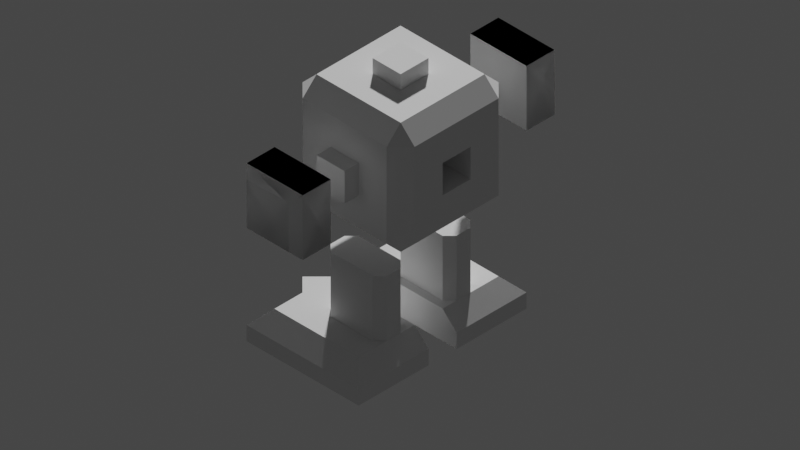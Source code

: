# Source: ddr-robot.blend  (saved by Blender 3.5.10; exported with 4.5.12 LTS)
import bpy
from mathutils import Matrix  # noqa: F401  (used for matrix-valued properties, if any)

bpy.ops.wm.read_factory_settings(use_empty=True)
scene = bpy.context.scene
scene.name = 'Scene'

# ---- collections
col_collection = bpy.data.collections.new('Collection'); scene.collection.children.link(col_collection)

# ---- world
world_world = bpy.data.worlds.new('World'); scene.world = world_world
world_world.use_nodes = True; world_world.node_tree.nodes.clear()
_N = world_world.node_tree.nodes; _L = world_world.node_tree.links
n0 = _N.new('ShaderNodeOutputWorld'); n0.name = 'World Output'; n0.location = (300, 300)
n1 = _N.new('ShaderNodeBackground'); n1.name = 'Background'; n1.location = (10, 300)
n1.inputs[0].default_value = (0.05088, 0.05088, 0.05088, 1.0)
_L.new(n1.outputs[0], n0.inputs[0])
n0.is_active_output = True
world_world.color = (0.05088, 0.05088, 0.05088)
world_world.use_sun_shadow = False
world_world.sun_shadow_jitter_overblur = 0.0

# ---- cameras
cam_camera_001 = bpy.data.cameras.new('Camera.001')
cam_camera_001.type = 'ORTHO'
cam_camera_001.ortho_scale = 10.1

# ---- meshes
me_cube_001 = bpy.data.meshes.new('Cube.001')
me_cube_001.from_pydata([(-0.25, -0.25, -1.0), (-0.25, -1.0, -0.25), (-1.0, -0.25, -0.25), (-0.25, -1.0, 0.25), (-0.25, -0.25, 1.0), (-1.0, -0.25, 0.25), (-0.25, 0.25, -1.0), (-1.0, 0.25, -0.25), (-0.25, 1.0, -0.25), (-0.25, 0.25, 1.0), (-0.25, 1.0, 0.25), (-1.0, 0.25, 0.25), (0.25, -0.25, -1.0), (1.0, -0.75, -0.75), (0.25, -1.0, -0.25), (0.25, -0.25, 1.0), (0.25, -1.0, 0.25), (1.0, -0.75, 0.75), (0.25, 0.25, -1.0), (0.25, 1.0, -0.25), (1.0, 0.75, -0.75), (0.25, 0.25, 1.0), (1.0, 0.75, 0.75), (0.25, 1.0, 0.25), (-0.75, 1.0, 0.75), (-0.75, 1.0, -0.75), (0.75, 1.0, -0.75), (0.75, 1.0, 0.75), (-0.25, 1.25, 0.25), (-0.25, 1.25, -0.25), (0.25, 1.25, -0.25), (0.25, 1.25, 0.25), (-0.75, -1.0, -0.75), (-0.75, -1.0, 0.75), (0.75, -1.0, 0.75), (0.75, -1.0, -0.75), (-0.25, -1.25, -0.25), (-0.25, -1.25, 0.25), (0.25, -1.25, 0.25), (0.25, -1.25, -0.25), (-0.75, -0.75, 1.0), (-0.75, 0.75, 1.0), (0.75, 0.75, 1.0), (0.75, -0.75, 1.0), (-0.25, -0.25, 1.25), (-0.25, 0.25, 1.25), (0.25, 0.25, 1.25), (0.25, -0.25, 1.25), (-0.75, 0.75, -1.0), (-0.75, -0.75, -1.0), (0.75, 0.75, -1.0), (0.75, -0.75, -1.0), (-0.25, 0.25, -1.25), (-0.25, -0.25, -1.25), (0.25, 0.25, -1.25), (0.25, -0.25, -1.25), (-1.0, -0.75, -0.75), (-1.0, 0.75, -0.75), (-1.0, -0.75, 0.75), (-1.0, 0.75, 0.75), (1.0, -0.25, -0.25), (1.0, 0.25, -0.25), (1.0, -0.25, 0.25), (1.0, 0.25, 0.25)], [], [(14, 16, 38, 39), (17, 62, 63, 22), (4, 15, 47, 44), (5, 11, 63, 62), (10, 23, 31, 28), (49, 32, 56), (33, 40, 58), (48, 57, 25), (41, 24, 59), (51, 13, 35), (43, 34, 17), (50, 26, 20), (42, 22, 27), (48, 49, 56, 57), (32, 33, 58, 56), (40, 41, 59, 58), (24, 25, 57, 59), (50, 48, 25, 26), (41, 42, 27, 24), (22, 20, 26, 27), (51, 50, 20, 13), (42, 43, 17, 22), (34, 35, 13, 17), (49, 51, 35, 32), (43, 40, 33, 34), (10, 8, 25, 24), (8, 19, 26, 25), (23, 10, 24, 27), (19, 23, 27, 26), (29, 28, 31, 30), (8, 10, 28, 29), (23, 19, 30, 31), (19, 8, 29, 30), (1, 3, 33, 32), (16, 14, 35, 34), (14, 1, 32, 35), (3, 16, 34, 33), (39, 38, 37, 36), (1, 14, 39, 36), (3, 1, 36, 37), (16, 3, 37, 38), (18, 12, 55, 54), (4, 9, 41, 40), (9, 21, 42, 41), (21, 15, 43, 42), (15, 4, 40, 43), (46, 45, 44, 47), (21, 9, 45, 46), (15, 21, 46, 47), (9, 4, 44, 45), (6, 0, 49, 48), (18, 6, 48, 50), (12, 18, 50, 51), (0, 12, 51, 49), (52, 54, 55, 53), (0, 6, 52, 53), (12, 0, 53, 55), (6, 18, 54, 52), (2, 7, 57, 56), (5, 2, 56, 58), (11, 5, 58, 59), (7, 11, 59, 57), (22, 63, 61, 20), (7, 2, 60, 61), (11, 7, 61, 63), (2, 5, 62, 60), (20, 61, 60, 13), (13, 60, 62, 17)])
_uv = me_cube_001.uv_layers.new(name='UVMap')
_uv.uv.foreach_set('vector', [0.4688, 0.8438, 0.5312, 0.8438, 0.5312, 0.8438, 0.4688, 0.8438, 0.5937, 0.7188, 0.5312, 0.09375, 0.5312, 0.1562, 0.5938, 0.5312, 0.7812, 0.6563, 0.7188, 0.6562, 0.7188, 0.6562, 0.7812, 0.6563, 0.5312, 0.09375, 0.5312, 0.1562, 0.5312, 0.1562, 0.5312, 0.09375, 0.5312, 0.3438, 0.5312, 0.4063, 0.5312, 0.4063, 0.5312, 0.3438, 0.1562, 0.7188, 0.1562, 0.75, 0.125, 0.7188, 0.5938, 0.0, 0.625, 0.03125, 0.5938, 0.03125, 0.1562, 0.5312, 0.125, 0.5312, 0.1562, 0.5, 0.625, 0.2188, 0.5938, 0.25, 0.5937, 0.2188, 0.3438, 0.7188, 0.375, 0.7188, 0.3438, 0.75, 0.625, 0.7812, 0.5938, 0.7813, 0.5938, 0.75, 0.3438, 0.5312, 0.3438, 0.5, 0.375, 0.5312, 0.625, 0.4688, 0.5938, 0.5, 0.5937, 0.4688, 0.1562, 0.5312, 0.1562, 0.7188, 0.125, 0.7188, 0.125, 0.5312, 0.4062, 0.0, 0.5938, 0.0, 0.5938, 0.03125, 0.4063, 0.03125, 0.625, 0.03125, 0.625, 0.2188, 0.5937, 0.2188, 0.5938, 0.03125, 0.5938, 0.2812, 0.4063, 0.2812, 0.4063, 0.2188, 0.5937, 0.2188, 0.3438, 0.5312, 0.1562, 0.5312, 0.1562, 0.5, 0.3438, 0.5, 0.625, 0.2812, 0.625, 0.4688, 0.5937, 0.4688, 0.5938, 0.2812, 0.5938, 0.5312, 0.4063, 0.5312, 0.4063, 0.4688, 0.5937, 0.4688, 0.3438, 0.7188, 0.3438, 0.5312, 0.4063, 0.5312, 0.4063, 0.7188, 0.6563, 0.5312, 0.6562, 0.7188, 0.5937, 0.7188, 0.5938, 0.5312, 0.5938, 0.7813, 0.4063, 0.7813, 0.4063, 0.7188, 0.5937, 0.7188, 0.1562, 0.7188, 0.3438, 0.7188, 0.3438, 0.75, 0.1562, 0.75, 0.625, 0.7812, 0.625, 0.9688, 0.5937, 0.9688, 0.5938, 0.7813, 0.5312, 0.3438, 0.4688, 0.3438, 0.4063, 0.2812, 0.5938, 0.2812, 0.4688, 0.3438, 0.4688, 0.4062, 0.4063, 0.4688, 0.4063, 0.2812, 0.5312, 0.4063, 0.5312, 0.3438, 0.5938, 0.2812, 0.5937, 0.4688, 0.4688, 0.4062, 0.5312, 0.4063, 0.5937, 0.4688, 0.4063, 0.4688, 0.4688, 0.3438, 0.5312, 0.3438, 0.5312, 0.4063, 0.4688, 0.4062, 0.4688, 0.3438, 0.5312, 0.3438, 0.5312, 0.3438, 0.4688, 0.3438, 0.5312, 0.4063, 0.4688, 0.4062, 0.4688, 0.4062, 0.5312, 0.4063, 0.4688, 0.4062, 0.4688, 0.3438, 0.4688, 0.3438, 0.4688, 0.4062, 0.4688, 0.9062, 0.5312, 0.9062, 0.5937, 0.9688, 0.4063, 0.9688, 0.5312, 0.8438, 0.4688, 0.8438, 0.4063, 0.7813, 0.5938, 0.7813, 0.4688, 0.8438, 0.4688, 0.9062, 0.4063, 0.9688, 0.4063, 0.7813, 0.5312, 0.9062, 0.5312, 0.8438, 0.5938, 0.7813, 0.5937, 0.9688, 0.4688, 0.8438, 0.5312, 0.8438, 0.5312, 0.9062, 0.4688, 0.9062, 0.4688, 0.9062, 0.4688, 0.8438, 0.4688, 0.8438, 0.4688, 0.9062, 0.5312, 0.9062, 0.4688, 0.9062, 0.4688, 0.9062, 0.5312, 0.9062, 0.5312, 0.8438, 0.5312, 0.9062, 0.5312, 0.9062, 0.5312, 0.8438, 0.2813, 0.5938, 0.2813, 0.6563, 0.2813, 0.6563, 0.2813, 0.5938, 0.7812, 0.6563, 0.7813, 0.5938, 0.8438, 0.5312, 0.8438, 0.7188, 0.7813, 0.5938, 0.7188, 0.5938, 0.6563, 0.5312, 0.8438, 0.5312, 0.7188, 0.5938, 0.7188, 0.6562, 0.6562, 0.7188, 0.6563, 0.5312, 0.7188, 0.6562, 0.7812, 0.6563, 0.8438, 0.7188, 0.6562, 0.7188, 0.7188, 0.5938, 0.7813, 0.5938, 0.7812, 0.6563, 0.7188, 0.6562, 0.7188, 0.5938, 0.7813, 0.5938, 0.7813, 0.5938, 0.7188, 0.5938, 0.7188, 0.6562, 0.7188, 0.5938, 0.7188, 0.5938, 0.7188, 0.6562, 0.7813, 0.5938, 0.7812, 0.6563, 0.7812, 0.6563, 0.7813, 0.5938, 0.2188, 0.5938, 0.2188, 0.6562, 0.1562, 0.7188, 0.1562, 0.5312, 0.2813, 0.5938, 0.2188, 0.5938, 0.1562, 0.5312, 0.3438, 0.5312, 0.2813, 0.6563, 0.2813, 0.5938, 0.3438, 0.5312, 0.3438, 0.7188, 0.2188, 0.6562, 0.2813, 0.6563, 0.3438, 0.7188, 0.1562, 0.7188, 0.2188, 0.5938, 0.2813, 0.5938, 0.2813, 0.6563, 0.2188, 0.6562, 0.2188, 0.6562, 0.2188, 0.5938, 0.2188, 0.5938, 0.2188, 0.6562, 0.2813, 0.6563, 0.2188, 0.6562, 0.2188, 0.6562, 0.2813, 0.6563, 0.2188, 0.5938, 0.2813, 0.5938, 0.2813, 0.5938, 0.2188, 0.5938, 0.4688, 0.09375, 0.4688, 0.1562, 0.4063, 0.2188, 0.4063, 0.03125, 0.5312, 0.09375, 0.4688, 0.09375, 0.4063, 0.03125, 0.5938, 0.03125, 0.5312, 0.1562, 0.5312, 0.09375, 0.5938, 0.03125, 0.5937, 0.2188, 0.4688, 0.1562, 0.5312, 0.1562, 0.5937, 0.2188, 0.4063, 0.2188, 0.5938, 0.5312, 0.5312, 0.1562, 0.4688, 0.1562, 0.4063, 0.5312, 0.4688, 0.1562, 0.4688, 0.09375, 0.4688, 0.09375, 0.4688, 0.1562, 0.5312, 0.1562, 0.4688, 0.1562, 0.4688, 0.1562, 0.5312, 0.1562, 0.4688, 0.09375, 0.5312, 0.09375, 0.5312, 0.09375, 0.4688, 0.09375, 0.4063, 0.5312, 0.4688, 0.1562, 0.4688, 0.09375, 0.4063, 0.7188, 0.4063, 0.7188, 0.4688, 0.09375, 0.5312, 0.09375, 0.5937, 0.7188])
me_cube_001.update()
me_cube_002 = bpy.data.meshes.new('Cube.002')
me_cube_002.from_pydata([(-0.375, -0.25, -0.5), (-0.5, -0.125, -0.5), (-0.5, -0.125, 0.5), (-0.375, -0.25, 0.5), (-0.5, 0.125, -0.5), (-0.375, 0.25, -0.5), (-0.375, 0.25, 0.5), (-0.5, 0.125, 0.5), (0.5, -0.125, -0.5), (0.375, -0.25, -0.5), (0.375, -0.25, 0.5), (0.5, -0.125, 0.5), (0.375, 0.25, -0.5), (0.5, 0.125, -0.5), (0.5, 0.125, 0.5), (0.375, 0.25, 0.5)], [], [(9, 10, 3, 0), (13, 14, 11, 8), (14, 15, 6, 7, 2, 3, 10, 11), (1, 2, 7, 4), (5, 6, 15, 12), (0, 3, 2, 1), (6, 5, 4, 7), (14, 13, 12, 15), (10, 9, 8, 11), (4, 5, 12, 13, 8, 9, 0, 1)])
_uv = me_cube_002.uv_layers.new(name='UVMap')
_uv.uv.foreach_set('vector', [0.375, 0.7812, 0.625, 0.7812, 0.625, 0.9688, 0.375, 0.9688, 0.375, 0.5625, 0.625, 0.5625, 0.625, 0.6875, 0.375, 0.6875, 0.625, 0.5625, 0.6562, 0.5, 0.8438, 0.5, 0.875, 0.5625, 0.875, 0.6875, 0.8438, 0.75, 0.6562, 0.75, 0.625, 0.6875, 0.375, 0.0625, 0.625, 0.0625, 0.625, 0.1875, 0.375, 0.1875, 0.375, 0.2812, 0.625, 0.2812, 0.625, 0.4688, 0.375, 0.4688, 0.375, 0.0, 0.625, 0.0, 0.625, 0.0625, 0.375, 0.0625, 0.625, 0.2812, 0.375, 0.2812, 0.375, 0.1875, 0.625, 0.1875, 0.625, 0.5625, 0.375, 0.5625, 0.375, 0.4688, 0.625, 0.4688, 0.625, 0.7812, 0.375, 0.7812, 0.375, 0.6875, 0.625, 0.6875, 0.125, 0.5625, 0.1562, 0.5, 0.3438, 0.5, 0.375, 0.5625, 0.375, 0.6875, 0.3438, 0.75, 0.1562, 0.75, 0.125, 0.6875])
me_cube_002.update()
me_cube_005 = bpy.data.meshes.new('Cube.005')
me_cube_005.from_pydata([(-1.25, -0.5, 0.0), (-1.25, 0.75, 0.0), (0.75, -0.5, 0.0), (0.75, 0.75, 0.0), (-1.0, -0.5, 0.5), (-1.25, -0.5, 0.25), (-1.0, 0.5, 0.5), (-1.25, 0.75, 0.25), (0.75, -0.5, 0.25), (0.5, -0.5, 0.5), (0.5, 0.5, 0.5), (0.75, 0.75, 0.25)], [], [(10, 6, 4, 9), (3, 11, 8, 2), (0, 5, 7, 1), (1, 3, 2, 0), (1, 7, 11, 3), (4, 6, 7, 5), (6, 10, 11, 7), (10, 9, 8, 11), (2, 8, 9, 4, 5, 0)])
_uv = me_cube_005.uv_layers.new(name='UVMap')
_uv.uv.foreach_set('vector', [0.6562, 0.55, 0.8438, 0.55, 0.8438, 0.75, 0.6562, 0.75, 0.375, 0.5, 0.5, 0.5, 0.5, 0.75, 0.375, 0.75, 0.375, 0.0, 0.5, 0.0, 0.5, 0.25, 0.375, 0.25, 0.125, 0.5, 0.375, 0.5, 0.375, 0.75, 0.125, 0.75, 0.375, 0.25, 0.5, 0.25, 0.5, 0.5, 0.375, 0.5, 0.625, 0.0, 0.625, 0.2, 0.5, 0.25, 0.5, 0.0, 0.625, 0.2812, 0.625, 0.4688, 0.5, 0.5, 0.5, 0.25, 0.6562, 0.55, 0.6562, 0.75, 0.5, 0.75, 0.5, 0.5, 0.375, 0.75, 0.5, 0.75, 0.625, 0.7812, 0.625, 0.9688, 0.5, 1.0, 0.375, 1.0])
me_cube_005.update()
me_cube_007 = bpy.data.meshes.new('Cube.007')
me_cube_007.from_pydata([(-0.5, -0.5, -0.5), (-0.5, -0.5, 0.5), (0.5, -0.5, -0.5), (0.5, -0.5, 0.5), (-0.375, 0.125, -0.375), (-0.5, 0.0, -0.5), (-0.375, 0.125, 0.375), (-0.5, 0.0, 0.5), (0.375, 0.125, -0.375), (0.5, 0.0, -0.5), (0.5, 0.0, 0.5), (0.375, 0.125, 0.375)], [], [(4, 6, 11, 8), (10, 7, 1, 3), (2, 3, 1, 0), (0, 1, 7, 5), (9, 10, 3, 2), (6, 4, 5, 7), (9, 5, 4, 8), (7, 10, 11, 6), (10, 9, 8, 11), (5, 9, 2, 0)])
_uv = me_cube_007.uv_layers.new(name='UVMap')
_uv.uv.foreach_set('vector', [0.4063, 0.2812, 0.5938, 0.2812, 0.5937, 0.4688, 0.4063, 0.4688, 0.625, 0.5625, 0.875, 0.5625, 0.875, 0.75, 0.625, 0.75, 0.375, 0.75, 0.625, 0.75, 0.625, 1.0, 0.375, 1.0, 0.375, 0.0, 0.625, 0.0, 0.625, 0.1875, 0.375, 0.1875, 0.375, 0.5625, 0.625, 0.5625, 0.625, 0.75, 0.375, 0.75, 0.5938, 0.2812, 0.4063, 0.2812, 0.375, 0.1875, 0.625, 0.1875, 0.375, 0.5, 0.375, 0.25, 0.4063, 0.2812, 0.4063, 0.4688, 0.625, 0.25, 0.625, 0.5, 0.5937, 0.4688, 0.5938, 0.2812, 0.625, 0.5625, 0.375, 0.5625, 0.4063, 0.4688, 0.5937, 0.4688, 0.125, 0.5625, 0.375, 0.5625, 0.375, 0.75, 0.125, 0.75])
me_cube_007.update()
me_plane_001 = bpy.data.meshes.new('Plane.001')
me_plane_001.from_pydata([(0.8839, 0.8839, 0.0), (0.0, 0.0, 0.0), (1.768, 0.0, 0.0), (0.5419, 0.5419, 0.0), (0.251, 0.251, 0.0), (0.5419, 0.5419, 0.0), (0.8329, 0.251, 0.0), (0.8839, -0.8839, 0.0), (0.5419, -0.5419, 0.0), (0.251, -0.251, 0.0), (0.8329, -0.251, 0.0), (0.251, 0.251, 0.25), (0.0, 0.0, 0.25), (1.768, 0.0, 0.25), (0.8839, 0.8839, 0.25), (0.5419, 0.5419, 0.25), (0.8329, 0.251, 0.25), (0.8839, -0.8839, 0.25), (0.5419, -0.5419, 0.25), (0.251, -0.251, 0.25), (0.8329, -0.251, 0.25)], [], [(1, 4, 6, 5, 3, 0, 2, 7, 8, 10, 9), (12, 19, 20, 18, 17, 13, 14, 15, 16, 11), (3, 5, 15), (0, 3, 15, 14), (10, 8, 18, 20), (8, 7, 17, 18), (5, 6, 16, 15), (7, 2, 13, 17), (4, 1, 12, 11), (1, 9, 19, 12), (6, 4, 11, 16), (2, 0, 14, 13), (9, 10, 20, 19)])
_uv = me_plane_001.uv_layers.new(name='UVMap')
_uv.uv.foreach_set('vector', [0.0, 0.0, 0.0, 0.0, 0.0, 0.0, 0.0, 0.0, 0.0, 0.0, 0.0, 0.0, 0.0, 0.0, 0.0, 0.0, 0.0, 0.0, 0.0, 0.0, 0.0, 0.0, 0.0, 0.0, 0.0, 0.0, 0.0, 0.0, 0.0, 0.0, 0.0, 0.0, 0.0, 0.0, 0.0, 0.0, 0.0, 0.0, 0.0, 0.0, 0.0, 0.0, 0.0, 0.0, 0.0, 0.0, 0.0, 0.0, 0.0, 0.0, 0.0, 0.0, 0.0, 0.0, 0.0, 0.0, 0.0, 0.0, 0.0, 0.0, 0.0, 0.0, 0.0, 0.0, 0.0, 0.0, 0.0, 0.0, 0.0, 0.0, 0.0, 0.0, 0.0, 0.0, 0.0, 0.0, 0.0, 0.0, 0.0, 0.0, 0.0, 0.0, 0.0, 0.0, 0.0, 0.0, 0.0, 0.0, 0.0, 0.0, 0.0, 0.0, 0.0, 0.0, 0.0, 0.0, 0.0, 0.0, 0.0, 0.0, 0.0, 0.0, 0.0, 0.0, 0.0, 0.0, 0.0, 0.0, 0.0, 0.0, 0.0, 0.0, 0.0, 0.0, 0.0, 0.0, 0.0, 0.0, 0.0, 0.0, 0.0, 0.0, 0.0, 0.0, 0.0, 0.0, 0.0, 0.0])
me_plane_001.use_mirror_y = True
me_plane_001.update()

# ---- objects
ob_body = bpy.data.objects.new('body', me_cube_001)
ob_leg = bpy.data.objects.new('leg', me_cube_002)
ob_foot = bpy.data.objects.new('foot', me_cube_005)
ob_camera = bpy.data.objects.new('Camera', cam_camera_001)
ob_hand = bpy.data.objects.new('hand', me_cube_007)
ob_arrow = bpy.data.objects.new('arrow', me_plane_001)

# ---- transforms, parenting, visibility, modifiers, constraints
ob_body.location = (0.0, 0.0, 0.0)
ob_body.rotation_euler = (0.0, -0.0, 3.142)
ob_leg.parent = ob_body
ob_leg.location = (0.0, -0.625, -2.0)
_m = ob_leg.modifiers.new('Mirror', 'MIRROR')
_m.use_axis = (False, True, False)
_m.mirror_object = ob_body
ob_foot.parent = ob_body
ob_foot.location = (0.0, -0.75, -3.0)
ob_foot.scale = (1.0, -1.0, 1.0)
_m = ob_foot.modifiers.new('Mirror', 'MIRROR')
_m.use_axis = (False, True, False)
_m.mirror_object = ob_body
ob_camera.location = (-5.624, 5.643, 4.298)
ob_camera.rotation_euler = (0.9556, 0.0, -2.357)
ob_camera.scale = (1.0, 1.0, 1.0)
ob_hand.parent = ob_body
ob_hand.location = (0.0, -2.25, 0.0)
ob_hand.scale = (1.0, -1.0, 1.0)
_m = ob_hand.modifiers.new('Mirror', 'MIRROR')
_m.use_axis = (True, True, False)
_m.mirror_object = ob_body
ob_arrow.location = (0.0, 0.0, -3.25)
ob_arrow.rotation_euler = (0.0, -0.0, 3.142)
ob_arrow.scale = (-0.9894, 0.9894, 0.9894)
ob_arrow.use_mesh_mirror_y = True

# ---- collection membership
col_collection.objects.link(ob_body)
col_collection.objects.link(ob_leg)
col_collection.objects.link(ob_foot)
col_collection.objects.link(ob_camera)
col_collection.objects.link(ob_hand)
col_collection.objects.link(ob_arrow)

# ---- scene / render settings (as saved in the file)
scene.camera = ob_camera
scene.frame_start = 1; scene.frame_end = 250; scene.frame_set(1)
scene.render.engine = 'BLENDER_EEVEE_NEXT'
scene.cycles.sampling_pattern = 'TABULATED_SOBOL'
scene.view_settings.view_transform = 'Filmic'
bpy.context.view_layer.update()

# ---- added for rendering (the .blend has no usable light): sun
light_auto_sun = bpy.data.lights.new('AutoSun', 'SUN')
light_auto_sun.energy = 3.0
light_auto_sun.angle = 0.0523599
ob_auto_sun = bpy.data.objects.new('AutoSun', light_auto_sun)
scene.collection.objects.link(ob_auto_sun)
ob_auto_sun.rotation_euler = (0.872665, 0.174533, 0.523599)
bpy.context.view_layer.update()
